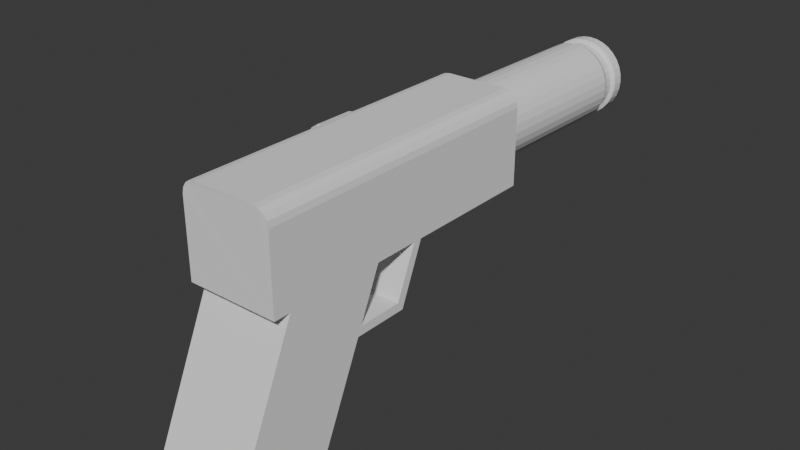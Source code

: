 # Source: Pistol.blend  (saved by Blender 4.0.36; exported with 4.5.12 LTS)
import bpy
from mathutils import Matrix  # noqa: F401  (used for matrix-valued properties, if any)

bpy.ops.wm.read_factory_settings(use_empty=True)
scene = bpy.context.scene
scene.name = 'Scene'

# ---- collections
col_collection = bpy.data.collections.new('Collection'); scene.collection.children.link(col_collection)

# ---- world
world_world = bpy.data.worlds.new('World'); scene.world = world_world
world_world.use_nodes = True; world_world.node_tree.nodes.clear()
_N = world_world.node_tree.nodes; _L = world_world.node_tree.links
n0 = _N.new('ShaderNodeOutputWorld'); n0.name = 'World Output'; n0.location = (300, 300)
n1 = _N.new('ShaderNodeBackground'); n1.name = 'Background'; n1.location = (10, 300)
n1.inputs[0].default_value = (0.05088, 0.05088, 0.05088, 1.0)
_L.new(n1.outputs[0], n0.inputs[0])
n0.is_active_output = True
world_world.color = (0.05088, 0.05088, 0.05088)
world_world.use_sun_shadow = False
world_world.sun_shadow_jitter_overblur = 0.0

# ---- meshes
me_cylinder = bpy.data.meshes.new('Cylinder')
me_cylinder.from_pydata([(0.0, 0.09701, -0.331), (-5.414e-10, 0.08881, 0.3754), (0.01865, 0.09518, -0.331), (0.01775, 0.08706, 0.3754), (0.03658, 0.08974, -0.331), (0.03482, 0.08188, 0.3754), (0.05311, 0.0809, -0.331), (0.05055, 0.07347, 0.3754), (0.0676, 0.06901, -0.331), (0.06434, 0.06215, 0.3754), (0.07949, 0.05453, -0.331), (0.07566, 0.04837, 0.3754), (0.08832, 0.038, -0.331), (0.08407, 0.03263, 0.3754), (0.09376, 0.02006, -0.331), (0.08925, 0.01556, 0.3754), (0.0956, 0.001414, -0.331), (0.09099, -0.002189, 0.3754), (0.09376, -0.01724, -0.331), (0.08925, -0.01994, 0.3754), (0.08832, -0.03517, -0.331), (0.08407, -0.03701, 0.3754), (0.07949, -0.0517, -0.331), (0.07566, -0.05274, 0.3754), (0.0676, -0.06619, -0.331), (0.06434, -0.06653, 0.3754), (0.05311, -0.07807, -0.331), (0.05055, -0.07785, 0.3754), (0.03658, -0.08691, -0.331), (0.03482, -0.08626, 0.3754), (0.01865, -0.09235, -0.331), (0.01775, -0.09144, 0.3754), (0.0, -0.09419, -0.331), (-5.414e-10, -0.09318, 0.3754), (-0.01865, -0.09235, -0.331), (-0.01775, -0.09144, 0.3754), (-0.03658, -0.08691, -0.331), (-0.03482, -0.08626, 0.3754), (-0.05311, -0.07807, -0.331), (-0.05055, -0.07785, 0.3754), (-0.0676, -0.06619, -0.331), (-0.06434, -0.06653, 0.3754), (-0.07949, -0.0517, -0.331), (-0.07566, -0.05274, 0.3754), (-0.08832, -0.03517, -0.331), (-0.08407, -0.03701, 0.3754), (-0.09376, -0.01724, -0.331), (-0.08925, -0.01994, 0.3754), (-0.0956, 0.001414, -0.331), (-0.09099, -0.002189, 0.3754), (-0.09376, 0.02006, -0.331), (-0.08925, 0.01556, 0.3754), (-0.08832, 0.038, -0.331), (-0.08407, 0.03263, 0.3754), (-0.07949, 0.05453, -0.331), (-0.07566, 0.04837, 0.3754), (-0.0676, 0.06901, -0.331), (-0.06434, 0.06215, 0.3754), (-0.05311, 0.0809, -0.331), (-0.05055, 0.07347, 0.3754), (-0.03658, 0.08974, -0.331), (-0.03482, 0.08188, 0.3754), (-0.01865, 0.09518, -0.331), (-0.01775, 0.08706, 0.3754), (0.0, 0.1282, 0.2995), (0.02536, 0.1257, 0.2995), (0.04975, 0.1183, 0.2995), (0.07222, 0.1063, 0.2995), (0.09192, 0.09012, 0.2995), (0.1081, 0.07042, 0.2995), (0.1201, 0.04795, 0.2995), (0.1275, 0.02356, 0.2995), (0.13, -0.001802, 0.2995), (0.1275, -0.02716, 0.2995), (0.1201, -0.05155, 0.2995), (0.1081, -0.07403, 0.2995), (0.09192, -0.09373, 0.2995), (0.07222, -0.1099, 0.2995), (0.04975, -0.1219, 0.2995), (0.02536, -0.1293, 0.2995), (0.0, -0.1318, 0.2995), (-0.02536, -0.1293, 0.2995), (-0.04975, -0.1219, 0.2995), (-0.07222, -0.1099, 0.2995), (-0.09192, -0.09373, 0.2995), (-0.1081, -0.07403, 0.2995), (-0.1201, -0.05155, 0.2995), (-0.1275, -0.02716, 0.2995), (-0.13, -0.001802, 0.2995), (-0.1275, 0.02356, 0.2995), (-0.1201, 0.04795, 0.2995), (-0.1081, 0.07042, 0.2995), (-0.09192, 0.09012, 0.2995), (-0.07222, 0.1063, 0.2995), (-0.04975, 0.1183, 0.2995), (-0.02536, 0.1257, 0.2995), (0.02283, 0.1158, -0.261), (0.02283, 0.116, -0.2882), (0.04477, 0.1091, -0.261), (0.04477, 0.1093, -0.2882), (0.065, 0.09832, -0.2609), (0.065, 0.0985, -0.2882), (0.08273, 0.08377, -0.2609), (0.08273, 0.08395, -0.2882), (0.09728, 0.06604, -0.2609), (0.09728, 0.06622, -0.2881), (0.1081, 0.04581, -0.2608), (0.1081, 0.04599, -0.2881), (0.1148, 0.02387, -0.2608), (0.1148, 0.02404, -0.2881), (0.117, 0.001039, -0.2608), (0.117, 0.001212, -0.288), (0.1148, -0.02179, -0.2607), (0.1148, -0.02161, -0.288), (0.1081, -0.04374, -0.2607), (0.1081, -0.04356, -0.2879), (0.09728, -0.06397, -0.2606), (0.09728, -0.06379, -0.2879), (0.08273, -0.0817, -0.2606), (0.08273, -0.08152, -0.2878), (0.065, -0.09625, -0.2606), (0.065, -0.09607, -0.2878), (0.04477, -0.1071, -0.2606), (0.04477, -0.1069, -0.2878), (0.02283, -0.1137, -0.2605), (0.02283, -0.1135, -0.2878), (6.985e-11, -0.116, -0.2605), (6.985e-11, -0.1158, -0.2878), (-0.02283, -0.1137, -0.2605), (-0.02283, -0.1135, -0.2878), (-0.04477, -0.1071, -0.2606), (-0.04477, -0.1069, -0.2878), (-0.065, -0.09625, -0.2606), (-0.065, -0.09607, -0.2878), (-0.08273, -0.0817, -0.2606), (-0.08273, -0.08152, -0.2878), (-0.09728, -0.06397, -0.2606), (-0.09728, -0.06379, -0.2879), (-0.1081, -0.04374, -0.2607), (-0.1081, -0.04356, -0.2879), (-0.1148, -0.02179, -0.2607), (-0.1148, -0.02161, -0.288), (-0.117, 0.001039, -0.2608), (-0.117, 0.001212, -0.288), (-0.1148, 0.02387, -0.2608), (-0.1148, 0.02404, -0.2881), (-0.1081, 0.04581, -0.2608), (-0.1081, 0.04599, -0.2881), (-0.09728, 0.06604, -0.2609), (-0.09728, 0.06622, -0.2881), (-0.08273, 0.08377, -0.2609), (-0.08273, 0.08395, -0.2882), (-0.065, 0.09832, -0.2609), (-0.065, 0.0985, -0.2882), (-0.04477, 0.1091, -0.261), (-0.04477, 0.1093, -0.2882), (-0.02283, 0.1158, -0.261), (-0.02283, 0.116, -0.2882), (6.985e-11, 0.1182, -0.2882), (6.985e-11, 0.118, -0.261), (0.0, 0.1306, -0.2317), (0.02536, 0.1281, -0.2317), (0.04975, 0.1207, -0.2317), (0.07222, 0.1087, -0.2317), (0.09192, 0.09256, -0.2317), (0.1081, 0.07286, -0.2317), (0.1201, 0.05038, -0.2317), (0.1275, 0.02599, -0.2317), (0.13, 0.000633, -0.2317), (0.1275, -0.02473, -0.2317), (0.1201, -0.04912, -0.2317), (0.1081, -0.07159, -0.2317), (0.09192, -0.09129, -0.2317), (0.07222, -0.1075, -0.2317), (0.04975, -0.1195, -0.2317), (0.02536, -0.1269, -0.2317), (0.0, -0.1294, -0.2317), (-0.02536, -0.1269, -0.2317), (-0.04975, -0.1195, -0.2317), (-0.07222, -0.1075, -0.2317), (-0.09192, -0.09129, -0.2317), (-0.1081, -0.07159, -0.2317), (-0.1201, -0.04912, -0.2317), (-0.1275, -0.02473, -0.2317), (-0.13, 0.000633, -0.2317), (-0.1275, 0.02599, -0.2317), (-0.1201, 0.05038, -0.2317), (-0.1081, 0.07286, -0.2317), (-0.09192, 0.09256, -0.2317), (-0.07222, 0.1087, -0.2317), (-0.04975, 0.1207, -0.2317), (-0.02536, 0.1281, -0.2317), (0.02536, 0.1287, -0.2939), (0.04975, 0.1213, -0.2939), (0.07222, 0.1093, -0.2939), (0.09192, 0.09315, -0.2939), (0.1081, 0.07345, -0.2939), (0.1201, 0.05097, -0.2939), (0.1275, 0.02659, -0.2939), (0.13, 0.001225, -0.2939), (0.1275, -0.02414, -0.2939), (0.1201, -0.04852, -0.2939), (0.1081, -0.071, -0.2939), (0.09192, -0.0907, -0.2939), (0.07222, -0.1069, -0.2939), (0.04975, -0.1189, -0.2939), (0.02536, -0.1263, -0.2939), (0.0, -0.1288, -0.2939), (-0.02536, -0.1263, -0.2939), (-0.04975, -0.1189, -0.2939), (-0.07222, -0.1069, -0.2939), (-0.09192, -0.0907, -0.2939), (-0.1081, -0.071, -0.2939), (-0.1201, -0.04852, -0.2939), (-0.1275, -0.02414, -0.2939), (-0.13, 0.001225, -0.2939), (-0.1275, 0.02659, -0.2939), (-0.1201, 0.05097, -0.2939), (-0.1081, 0.07345, -0.2939), (-0.09192, 0.09315, -0.2939), (-0.07222, 0.1093, -0.2939), (-0.04975, 0.1213, -0.2939), (-0.02536, 0.1287, -0.2939), (0.0, 0.1312, -0.2939), (0.0, 0.1314, -0.331), (0.02536, 0.1289, -0.331), (0.04975, 0.1215, -0.331), (0.07222, 0.1095, -0.331), (0.09192, 0.09334, -0.331), (0.1081, 0.07364, -0.331), (0.1201, 0.05116, -0.331), (0.1275, 0.02678, -0.331), (0.13, 0.001414, -0.331), (0.1275, -0.02395, -0.331), (0.1201, -0.04833, -0.331), (0.1081, -0.07081, -0.331), (0.09192, -0.09051, -0.331), (0.07222, -0.1067, -0.331), (0.04975, -0.1187, -0.331), (0.02536, -0.1261, -0.331), (0.0, -0.1286, -0.331), (-0.02536, -0.1261, -0.331), (-0.04975, -0.1187, -0.331), (-0.07222, -0.1067, -0.331), (-0.09192, -0.09051, -0.331), (-0.1081, -0.07081, -0.331), (-0.1201, -0.04833, -0.331), (-0.1275, -0.02395, -0.331), (-0.13, 0.001414, -0.331), (-0.1275, 0.02678, -0.331), (-0.1201, 0.05116, -0.331), (-0.1081, 0.07364, -0.331), (-0.09192, 0.09334, -0.331), (-0.07222, 0.1095, -0.331), (-0.04975, 0.1215, -0.331), (-0.02536, 0.1289, -0.331), (6.404e-08, 0.09701, -0.01715), (0.01865, 0.09518, -0.01715), (0.03658, 0.08974, -0.01715), (0.05311, 0.0809, -0.01715), (0.0676, 0.06901, -0.01715), (0.07949, 0.05453, -0.01715), (0.08832, 0.038, -0.01715), (0.09376, 0.02006, -0.01715), (0.0956, 0.001414, -0.01715), (0.09376, -0.01724, -0.01715), (0.08832, -0.03517, -0.01715), (0.07949, -0.0517, -0.01715), (0.0676, -0.06619, -0.01715), (0.05311, -0.07807, -0.01715), (0.03658, -0.08691, -0.01715), (0.01865, -0.09235, -0.01715), (6.404e-08, -0.09419, -0.01715), (-0.01865, -0.09235, -0.01715), (-0.03658, -0.08691, -0.01715), (-0.05311, -0.07807, -0.01715), (-0.0676, -0.06619, -0.01715), (-0.07949, -0.0517, -0.01715), (-0.08832, -0.03517, -0.01715), (-0.09376, -0.01724, -0.01715), (-0.0956, 0.001414, -0.01715), (-0.09376, 0.02006, -0.01715), (-0.08832, 0.038, -0.01715), (-0.07949, 0.05453, -0.01715), (-0.0676, 0.06901, -0.01715), (-0.05311, 0.0809, -0.01715), (-0.03658, 0.08974, -0.01715), (-0.01865, 0.09518, -0.01715), (-0.15, -0.1731, 1.322), (-0.15, -0.1555, 0.3156), (0.15, -0.1731, 1.322), (0.15, -0.1555, 0.3156), (-0.15, -0.1664, 0.9397), (0.15, -0.1664, 0.9397), (-0.15, -0.3584, 1.021), (-0.15, -0.1721, 1.267), (0.15, -0.3584, 1.021), (0.15, -0.1721, 1.267), (0.15, -0.6763, 1.481), (0.15, -0.6706, 1.154), (-0.15, -0.6706, 1.154), (-0.15, -0.6763, 1.481), (0.15, -0.3301, 1.009), (-0.15, -0.3301, 1.009), (0.15, -0.3552, 0.8365), (-0.15, -0.3552, 0.8365), (-0.15, -0.3274, 0.8561), (0.15, -0.3274, 0.8561), (0.15, -0.1638, 0.7895), (-0.15, -0.1638, 0.7895), (0.15, -0.1633, 0.7607), (-0.15, -0.1633, 0.7607), (-0.1005, 0.1268, 1.328), (-0.15, 0.07736, 1.327), (-0.1194, 0.1231, 1.328), (-0.1355, 0.1124, 1.327), (-0.1462, 0.0963, 1.327), (-0.15, 0.09493, 0.32), (-0.1005, 0.1444, 0.3209), (-0.1462, 0.1139, 0.3203), (-0.1355, 0.1299, 0.3206), (-0.1194, 0.1407, 0.3208), (0.15, 0.07736, 1.327), (0.1005, 0.1268, 1.328), (0.1462, 0.0963, 1.327), (0.1355, 0.1124, 1.327), (0.1194, 0.1231, 1.328), (0.1005, 0.1444, 0.3209), (0.15, 0.09493, 0.32), (0.1194, 0.1407, 0.3208), (0.1355, 0.1299, 0.3206), (0.1462, 0.1139, 0.3203), (-0.15, -0.1555, 0.3156), (0.15, -0.1555, 0.3156), (0.15, -0.1633, 0.7607), (-0.15, -0.1633, 0.7607), (-0.2316, -0.07743, 0.7117), (-0.2316, -0.07145, 0.3691), (-0.2189, -0.07618, 0.7118), (-0.2189, -0.0702, 0.3691), (-0.2067, -0.07249, 0.7118), (-0.2067, -0.06651, 0.3692), (-0.1954, -0.06648, 0.7119), (-0.1954, -0.0605, 0.3693), (-0.1856, -0.0584, 0.7121), (-0.1856, -0.05242, 0.3694), (-0.1775, -0.04855, 0.7122), (-0.1775, -0.04257, 0.3696), (-0.1715, -0.03731, 0.7124), (-0.1715, -0.03133, 0.3698), (-0.1678, -0.02512, 0.7127), (-0.1678, -0.01914, 0.37), (-0.1666, -0.01244, 0.7129), (-0.1666, -0.006463, 0.3702), (-0.1678, 0.0002357, 0.7131), (-0.1678, 0.006216, 0.3705), (-0.1715, 0.01243, 0.7133), (-0.1715, 0.01841, 0.3707), (-0.1775, 0.02366, 0.7135), (-0.1775, 0.02964, 0.3709), (-0.1856, 0.03351, 0.7137), (-0.1856, 0.03949, 0.371), (-0.1954, 0.04159, 0.7138), (-0.1954, 0.04757, 0.3712), (-0.2067, 0.0476, 0.7139), (-0.2067, 0.05358, 0.3713), (-0.2189, 0.0513, 0.714), (-0.2189, 0.05728, 0.3714), (-0.2316, 0.05255, 0.714), (-0.2316, 0.05853, 0.3714), (-0.2442, 0.0513, 0.714), (-0.2442, 0.05728, 0.3714), (-0.2564, 0.0476, 0.7139), (-0.2564, 0.05358, 0.3713), (-0.2677, 0.04159, 0.7138), (-0.2677, 0.04757, 0.3712), (-0.2775, 0.03351, 0.7137), (-0.2775, 0.03949, 0.371), (-0.2856, 0.02366, 0.7135), (-0.2856, 0.02964, 0.3709), (-0.2916, 0.01243, 0.7133), (-0.2916, 0.01841, 0.3707), (-0.2953, 0.0002357, 0.7131), (-0.2953, 0.006216, 0.3705), (-0.2966, -0.01244, 0.7129), (-0.2966, -0.006463, 0.3702), (-0.2953, -0.02512, 0.7127), (-0.2953, -0.01914, 0.37), (-0.2916, -0.03731, 0.7124), (-0.2916, -0.03133, 0.3698), (-0.2856, -0.04855, 0.7122), (-0.2856, -0.04257, 0.3696), (-0.2775, -0.0584, 0.7121), (-0.2775, -0.05242, 0.3694), (-0.2677, -0.06648, 0.7119), (-0.2677, -0.0605, 0.3693), (-0.2564, -0.07249, 0.7118), (-0.2564, -0.06651, 0.3692), (-0.2442, -0.07618, 0.7118), (-0.2442, -0.0702, 0.3691), (-0.3064, -0.01049, 0.6011), (-0.3016, -0.01294, 0.7415), (-0.09485, -0.08642, 0.7403), (-0.09485, 0.06054, 0.7428), (-0.09014, -0.08868, 0.5998), (-0.09014, 0.06769, 0.6025), (-0.2285, -0.08642, 0.7403), (-0.2961, -0.04147, 0.741), (-0.2803, -0.06504, 0.7406), (-0.2568, -0.0808, 0.7404), (-0.2285, 0.06054, 0.7428), (-0.2568, 0.05491, 0.7427), (-0.2803, 0.03916, 0.7424), (-0.2961, 0.01558, 0.742), (-0.2289, -0.08868, 0.5998), (-0.2586, -0.08278, 0.5999), (-0.2837, -0.06598, 0.6002), (-0.3005, -0.04085, 0.6006), (-0.2289, 0.06769, 0.6025), (-0.3005, 0.01986, 0.6017), (-0.2837, 0.045, 0.6021), (-0.2586, 0.06179, 0.6024), (-0.3005, -0.04316, 0.7333), (-0.3064, -0.01281, 0.7338), (-0.09014, 0.06538, 0.7352), (-0.09014, -0.09099, 0.7325), (-0.2289, -0.09099, 0.7325), (-0.2586, -0.0851, 0.7326), (-0.2837, -0.0683, 0.7329), (-0.2586, 0.05948, 0.7351), (-0.2289, 0.06538, 0.7352), (-0.2837, 0.04268, 0.7348), (-0.3005, 0.01755, 0.7343), (-0.09, -0.2954, 1.087), (-0.09, -0.1154, 1.09), (-0.09, -0.1127, 0.9363), (0.09, -0.2954, 1.087), (0.09, -0.1154, 1.09), (0.09, -0.1127, 0.9363), (-0.09, -0.2054, 1.089), (0.09, -0.2054, 1.089), (-0.09, -0.2807, 0.9113), (-0.09, -0.2924, 0.9195), (-0.09, -0.2889, 0.912), (0.09, -0.2924, 0.9195), (0.09, -0.2807, 0.9113), (0.09, -0.2889, 0.912), (-0.09, -0.2074, 0.9282), (-0.09, -0.2738, 0.9138), (-0.09, -0.2341, 0.9587), (-0.09, -0.241, 0.9228), (0.09, -0.2738, 0.9138), (0.09, -0.2074, 0.9282), (0.09, -0.2341, 0.9587), (0.09, -0.241, 0.9228)], [], [(64, 1, 3, 65), (65, 3, 5, 66), (66, 5, 7, 67), (67, 7, 9, 68), (68, 9, 11, 69), (69, 11, 13, 70), (70, 13, 15, 71), (71, 15, 17, 72), (72, 17, 19, 73), (73, 19, 21, 74), (74, 21, 23, 75), (75, 23, 25, 76), (76, 25, 27, 77), (77, 27, 29, 78), (78, 29, 31, 79), (79, 31, 33, 80), (80, 33, 35, 81), (81, 35, 37, 82), (82, 37, 39, 83), (83, 39, 41, 84), (84, 41, 43, 85), (85, 43, 45, 86), (86, 45, 47, 87), (87, 47, 49, 88), (88, 49, 51, 89), (89, 51, 53, 90), (90, 53, 55, 91), (91, 55, 57, 92), (92, 57, 59, 93), (93, 59, 61, 94), (3, 1, 63, 61, 59, 57, 55, 53, 51, 49, 47, 45, 43, 41, 39, 37, 35, 33, 31, 29, 27, 25, 23, 21, 19, 17, 15, 13, 11, 9, 7, 5), (94, 61, 63, 95), (95, 63, 1, 64), (0, 2, 257, 256), (191, 95, 64, 160), (190, 94, 95, 191), (189, 93, 94, 190), (188, 92, 93, 189), (187, 91, 92, 188), (186, 90, 91, 187), (185, 89, 90, 186), (184, 88, 89, 185), (183, 87, 88, 184), (182, 86, 87, 183), (181, 85, 86, 182), (180, 84, 85, 181), (179, 83, 84, 180), (178, 82, 83, 179), (177, 81, 82, 178), (176, 80, 81, 177), (175, 79, 80, 176), (174, 78, 79, 175), (173, 77, 78, 174), (172, 76, 77, 173), (171, 75, 76, 172), (170, 74, 75, 171), (169, 73, 74, 170), (168, 72, 73, 169), (167, 71, 72, 168), (166, 70, 71, 167), (165, 69, 70, 166), (164, 68, 69, 165), (163, 67, 68, 164), (162, 66, 67, 163), (161, 65, 66, 162), (160, 64, 65, 161), (97, 99, 193, 192), (99, 101, 194, 193), (101, 103, 195, 194), (103, 105, 196, 195), (105, 107, 197, 196), (107, 109, 198, 197), (109, 111, 199, 198), (111, 113, 200, 199), (113, 115, 201, 200), (115, 117, 202, 201), (117, 119, 203, 202), (119, 121, 204, 203), (121, 123, 205, 204), (123, 125, 206, 205), (125, 127, 207, 206), (127, 129, 208, 207), (129, 131, 209, 208), (131, 133, 210, 209), (133, 135, 211, 210), (135, 137, 212, 211), (137, 139, 213, 212), (139, 141, 214, 213), (141, 143, 215, 214), (143, 145, 216, 215), (145, 147, 217, 216), (147, 149, 218, 217), (149, 151, 219, 218), (151, 153, 220, 219), (153, 155, 221, 220), (155, 157, 222, 221), (157, 158, 223, 222), (159, 160, 161, 96), (179, 180, 134, 132), (130, 178, 179, 132), (128, 177, 178, 130), (126, 176, 177, 128), (124, 175, 176, 126), (122, 174, 175, 124), (120, 173, 174, 122), (118, 172, 173, 120), (116, 171, 172, 118), (114, 170, 171, 116), (112, 169, 170, 114), (110, 168, 169, 112), (108, 167, 168, 110), (158, 159, 96, 97), (97, 96, 98, 99), (99, 98, 100, 101), (101, 100, 102, 103), (103, 102, 104, 105), (105, 104, 106, 107), (107, 106, 108, 109), (109, 108, 110, 111), (111, 110, 112, 113), (113, 112, 114, 115), (115, 114, 116, 117), (117, 116, 118, 119), (119, 118, 120, 121), (121, 120, 122, 123), (123, 122, 124, 125), (125, 124, 126, 127), (127, 126, 128, 129), (129, 128, 130, 131), (131, 130, 132, 133), (133, 132, 134, 135), (135, 134, 136, 137), (137, 136, 138, 139), (139, 138, 140, 141), (141, 140, 142, 143), (143, 142, 144, 145), (145, 144, 146, 147), (147, 146, 148, 149), (149, 148, 150, 151), (151, 150, 152, 153), (153, 152, 154, 155), (155, 154, 156, 157), (157, 156, 159, 158), (180, 181, 136, 134), (181, 182, 138, 136), (182, 183, 140, 138), (183, 184, 142, 140), (184, 185, 144, 142), (185, 186, 146, 144), (186, 187, 148, 146), (187, 188, 150, 148), (161, 162, 98, 96), (188, 189, 152, 150), (162, 163, 100, 98), (189, 190, 154, 152), (163, 164, 102, 100), (190, 191, 156, 154), (164, 165, 104, 102), (191, 160, 159, 156), (165, 166, 106, 104), (106, 166, 167, 108), (255, 222, 223, 224), (254, 221, 222, 255), (253, 220, 221, 254), (252, 219, 220, 253), (251, 218, 219, 252), (250, 217, 218, 251), (249, 216, 217, 250), (248, 215, 216, 249), (247, 214, 215, 248), (246, 213, 214, 247), (245, 212, 213, 246), (244, 211, 212, 245), (243, 210, 211, 244), (242, 209, 210, 243), (241, 208, 209, 242), (240, 207, 208, 241), (239, 206, 207, 240), (238, 205, 206, 239), (237, 204, 205, 238), (236, 203, 204, 237), (235, 202, 203, 236), (234, 201, 202, 235), (233, 200, 201, 234), (232, 199, 200, 233), (231, 198, 199, 232), (230, 197, 198, 231), (229, 196, 197, 230), (228, 195, 196, 229), (227, 194, 195, 228), (226, 193, 194, 227), (225, 192, 193, 226), (224, 223, 192, 225), (158, 97, 192, 223), (2, 0, 224, 225), (4, 2, 225, 226), (6, 4, 226, 227), (8, 6, 227, 228), (10, 8, 228, 229), (12, 10, 229, 230), (14, 12, 230, 231), (16, 14, 231, 232), (18, 16, 232, 233), (20, 18, 233, 234), (22, 20, 234, 235), (24, 22, 235, 236), (26, 24, 236, 237), (28, 26, 237, 238), (30, 28, 238, 239), (32, 30, 239, 240), (34, 32, 240, 241), (36, 34, 241, 242), (38, 36, 242, 243), (40, 38, 243, 244), (42, 40, 244, 245), (44, 42, 245, 246), (46, 44, 246, 247), (48, 46, 247, 248), (50, 48, 248, 249), (52, 50, 249, 250), (54, 52, 250, 251), (56, 54, 251, 252), (58, 56, 252, 253), (60, 58, 253, 254), (62, 60, 254, 255), (0, 62, 255, 224), (256, 257, 258, 259, 260, 261, 262, 263, 264, 265, 266, 267, 268, 269, 270, 271, 272, 273, 274, 275, 276, 277, 278, 279, 280, 281, 282, 283, 284, 285, 286, 287), (54, 56, 284, 283), (28, 30, 271, 270), (2, 4, 258, 257), (56, 58, 285, 284), (30, 32, 272, 271), (4, 6, 259, 258), (58, 60, 286, 285), (32, 34, 273, 272), (6, 8, 260, 259), (60, 62, 287, 286), (34, 36, 274, 273), (8, 10, 261, 260), (62, 0, 256, 287), (36, 38, 275, 274), (10, 12, 262, 261), (38, 40, 276, 275), (12, 14, 263, 262), (40, 42, 277, 276), (14, 16, 264, 263), (42, 44, 278, 277), (16, 18, 265, 264), (44, 46, 279, 278), (18, 20, 266, 265), (46, 48, 280, 279), (20, 22, 267, 266), (48, 50, 281, 280), (22, 24, 268, 267), (50, 52, 282, 281), (24, 26, 269, 268), (52, 54, 283, 282), (26, 28, 270, 269), (312, 323, 327, 318), (294, 300, 301, 295, 292, 303), (298, 299, 296, 302, 293, 297), (296, 294, 305, 304), (301, 298, 297, 295), (300, 299, 298, 301), (294, 296, 299, 300), (292, 293, 302, 303), (308, 293, 292, 309), (289, 317, 319, 320, 321, 318, 327, 329, 330, 331, 328, 291), (295, 297, 290, 288), (317, 289, 311, 309, 292, 295, 288, 313), (310, 304, 305, 311), (303, 302, 307, 306), (289, 291, 310, 311), (306, 307, 308, 309), (296, 304, 307, 302), (310, 308, 307, 304), (305, 306, 309, 311), (303, 306, 305, 294), (328, 322, 290, 297, 293, 308, 310, 291), (327, 323, 326, 329), (329, 326, 325, 330), (330, 325, 324, 331), (331, 324, 322, 328), (312, 318, 321, 314), (314, 321, 320, 315), (315, 320, 319, 316), (316, 319, 317, 313), (322, 324, 325, 326, 323, 312, 314, 315, 316, 313, 288, 290), (289, 311, 335, 332), (291, 310, 334, 333), (336, 337, 339, 338), (338, 339, 341, 340), (340, 341, 343, 342), (342, 343, 345, 344), (344, 345, 347, 346), (346, 347, 349, 348), (348, 349, 351, 350), (350, 351, 353, 352), (352, 353, 355, 354), (354, 355, 357, 356), (356, 357, 359, 358), (358, 359, 361, 360), (360, 361, 363, 362), (362, 363, 365, 364), (364, 365, 367, 366), (366, 367, 369, 368), (368, 369, 371, 370), (370, 371, 373, 372), (372, 373, 375, 374), (374, 375, 377, 376), (376, 377, 379, 378), (378, 379, 381, 380), (380, 381, 383, 382), (382, 383, 385, 384), (384, 385, 387, 386), (386, 387, 389, 388), (388, 389, 391, 390), (390, 391, 393, 392), (392, 393, 395, 394), (394, 395, 397, 396), (339, 337, 399, 397, 395, 393, 391, 389, 387, 385, 383, 381, 379, 377, 375, 373, 371, 369, 367, 365, 363, 361, 359, 357, 355, 353, 351, 349, 347, 345, 343, 341), (396, 397, 399, 398), (398, 399, 337, 336), (336, 338, 340, 342, 344, 346, 348, 350, 352, 354, 356, 358, 360, 362, 364, 366, 368, 370, 372, 374, 376, 378, 380, 382, 384, 386, 388, 390, 392, 394, 396, 398), (402, 403, 410, 411, 412, 413, 401, 407, 408, 409, 406), (404, 405, 424, 425), (405, 418, 430, 424), (414, 415, 416, 417, 400, 419, 420, 421, 418, 405, 404), (414, 426, 427, 415), (415, 427, 428, 416), (416, 428, 422, 417), (430, 418, 421, 429), (429, 421, 420, 431), (431, 420, 419, 432), (422, 423, 400, 417), (414, 404, 425, 426), (423, 432, 419, 400), (407, 401, 423, 422), (403, 402, 425, 424), (406, 409, 427, 426), (409, 408, 428, 427), (408, 407, 422, 428), (411, 410, 430, 429), (412, 411, 429, 431), (413, 412, 431, 432), (402, 406, 426, 425), (401, 413, 432, 423), (410, 403, 424, 430), (433, 439, 449, 448, 441, 443, 442), (441, 448, 451, 445), (444, 446, 445, 451, 453, 440, 436), (440, 437, 434, 439), (438, 435, 434, 437), (436, 440, 439, 433), (442, 444, 436, 433), (439, 434, 435, 447, 449), (444, 442, 443, 446), (446, 443, 441, 445), (453, 452, 438, 437, 440), (447, 450, 449), (450, 448, 449), (451, 454, 453), (454, 452, 453), (447, 452, 454, 450), (450, 454, 451, 448), (447, 435, 438, 452)])
_uv = me_cylinder.uv_layers.new(name='UVMap')
_uv.uv.foreach_set('vector', [1.0, 0.9462, 1.0, 1.0, 0.9688, 1.0, 0.9688, 0.9462, 0.9688, 0.9462, 0.9688, 1.0, 0.9375, 1.0, 0.9375, 0.9462, 0.9375, 0.9462, 0.9375, 1.0, 0.9062, 1.0, 0.9063, 0.9462, 0.9063, 0.9462, 0.9062, 1.0, 0.875, 1.0, 0.875, 0.9462, 0.875, 0.9462, 0.875, 1.0, 0.8438, 1.0, 0.8438, 0.9462, 0.8438, 0.9462, 0.8438, 1.0, 0.8125, 1.0, 0.8125, 0.9462, 0.8125, 0.9462, 0.8125, 1.0, 0.7812, 1.0, 0.7812, 0.9462, 0.7812, 0.9462, 0.7812, 1.0, 0.75, 1.0, 0.75, 0.9462, 0.75, 0.9462, 0.75, 1.0, 0.7188, 1.0, 0.7188, 0.9462, 0.7188, 0.9462, 0.7188, 1.0, 0.6875, 1.0, 0.6875, 0.9462, 0.6875, 0.9462, 0.6875, 1.0, 0.6562, 1.0, 0.6562, 0.9462, 0.6562, 0.9462, 0.6562, 1.0, 0.625, 1.0, 0.625, 0.9462, 0.625, 0.9462, 0.625, 1.0, 0.5938, 1.0, 0.5938, 0.9462, 0.5938, 0.9462, 0.5938, 1.0, 0.5625, 1.0, 0.5625, 0.9462, 0.5625, 0.9462, 0.5625, 1.0, 0.5312, 1.0, 0.5312, 0.9462, 0.5312, 0.9462, 0.5312, 1.0, 0.5, 1.0, 0.5, 0.9462, 0.5, 0.9462, 0.5, 1.0, 0.4688, 1.0, 0.4688, 0.9462, 0.4688, 0.9462, 0.4688, 1.0, 0.4375, 1.0, 0.4375, 0.9462, 0.4375, 0.9462, 0.4375, 1.0, 0.4062, 1.0, 0.4062, 0.9462, 0.4062, 0.9462, 0.4062, 1.0, 0.375, 1.0, 0.375, 0.9462, 0.375, 0.9462, 0.375, 1.0, 0.3438, 1.0, 0.3438, 0.9462, 0.3438, 0.9462, 0.3438, 1.0, 0.3125, 1.0, 0.3125, 0.9462, 0.3125, 0.9462, 0.3125, 1.0, 0.2812, 1.0, 0.2812, 0.9462, 0.2812, 0.9462, 0.2812, 1.0, 0.25, 1.0, 0.25, 0.9462, 0.25, 0.9462, 0.25, 1.0, 0.2188, 1.0, 0.2188, 0.9462, 0.2188, 0.9462, 0.2188, 1.0, 0.1875, 1.0, 0.1875, 0.9462, 0.1875, 0.9462, 0.1875, 1.0, 0.1562, 1.0, 0.1562, 0.9462, 0.1562, 0.9462, 0.1562, 1.0, 0.125, 1.0, 0.125, 0.9462, 0.125, 0.9462, 0.125, 1.0, 0.09375, 1.0, 0.09375, 0.9462, 0.09375, 0.9462, 0.09375, 1.0, 0.0625, 1.0, 0.0625, 0.9462, 0.2968, 0.4854, 0.25, 0.49, 0.2032, 0.4854, 0.1582, 0.4717, 0.1167, 0.4496, 0.08029, 0.4197, 0.05045, 0.3833, 0.02827, 0.3418, 0.01461, 0.2968, 0.01, 0.25, 0.01461, 0.2032, 0.02827, 0.1582, 0.05045, 0.1167, 0.08029, 0.08029, 0.1167, 0.05045, 0.1582, 0.02827, 0.2032, 0.01461, 0.25, 0.01, 0.2968, 0.01461, 0.3418, 0.02827, 0.3833, 0.05045, 0.4197, 0.08029, 0.4496, 0.1167, 0.4717, 0.1582, 0.4854, 0.2032, 0.49, 0.25, 0.4854, 0.2968, 0.4717, 0.3418, 0.4496, 0.3833, 0.4197, 0.4197, 0.3833, 0.4496, 0.3418, 0.4717, 0.0625, 0.9462, 0.0625, 1.0, 0.03125, 1.0, 0.03125, 0.9462, 0.03125, 0.9462, 0.03125, 1.0, 0.0, 1.0, 0.0, 0.9462, 0.75, 0.4265, 0.7844, 0.4231, 0.7844, 0.4231, 0.75, 0.4265, 0.03125, 0.5545, 0.03125, 0.9462, 0.0, 0.9462, 0.0, 0.5545, 0.0625, 0.5545, 0.0625, 0.9462, 0.03125, 0.9462, 0.03125, 0.5545, 0.09375, 0.5545, 0.09375, 0.9462, 0.0625, 0.9462, 0.0625, 0.5545, 0.125, 0.5545, 0.125, 0.9462, 0.09375, 0.9462, 0.09375, 0.5545, 0.1562, 0.5545, 0.1562, 0.9462, 0.125, 0.9462, 0.125, 0.5545, 0.1875, 0.5545, 0.1875, 0.9462, 0.1562, 0.9462, 0.1562, 0.5545, 0.2187, 0.5545, 0.2188, 0.9462, 0.1875, 0.9462, 0.1875, 0.5545, 0.25, 0.5545, 0.25, 0.9462, 0.2188, 0.9462, 0.2187, 0.5545, 0.2813, 0.5545, 0.2812, 0.9462, 0.25, 0.9462, 0.25, 0.5545, 0.3125, 0.5545, 0.3125, 0.9462, 0.2812, 0.9462, 0.2813, 0.5545, 0.3438, 0.5545, 0.3438, 0.9462, 0.3125, 0.9462, 0.3125, 0.5545, 0.375, 0.5545, 0.375, 0.9462, 0.3438, 0.9462, 0.3438, 0.5545, 0.4062, 0.5545, 0.4062, 0.9462, 0.375, 0.9462, 0.375, 0.5545, 0.4375, 0.5545, 0.4375, 0.9462, 0.4062, 0.9462, 0.4062, 0.5545, 0.4688, 0.5545, 0.4688, 0.9462, 0.4375, 0.9462, 0.4375, 0.5545, 0.5, 0.5545, 0.5, 0.9462, 0.4688, 0.9462, 0.4688, 0.5545, 0.5313, 0.5545, 0.5312, 0.9462, 0.5, 0.9462, 0.5, 0.5545, 0.5625, 0.5545, 0.5625, 0.9462, 0.5312, 0.9462, 0.5313, 0.5545, 0.5938, 0.5545, 0.5938, 0.9462, 0.5625, 0.9462, 0.5625, 0.5545, 0.625, 0.5545, 0.625, 0.9462, 0.5938, 0.9462, 0.5938, 0.5545, 0.6562, 0.5545, 0.6562, 0.9462, 0.625, 0.9462, 0.625, 0.5545, 0.6875, 0.5545, 0.6875, 0.9462, 0.6562, 0.9462, 0.6562, 0.5545, 0.7188, 0.5545, 0.7188, 0.9462, 0.6875, 0.9462, 0.6875, 0.5545, 0.75, 0.5545, 0.75, 0.9462, 0.7188, 0.9462, 0.7188, 0.5545, 0.7812, 0.5545, 0.7812, 0.9462, 0.75, 0.9462, 0.75, 0.5545, 0.8125, 0.5545, 0.8125, 0.9462, 0.7812, 0.9462, 0.7812, 0.5545, 0.8438, 0.5545, 0.8438, 0.9462, 0.8125, 0.9462, 0.8125, 0.5545, 0.875, 0.5545, 0.875, 0.9462, 0.8438, 0.9462, 0.8438, 0.5545, 0.9063, 0.5545, 0.9063, 0.9462, 0.875, 0.9462, 0.875, 0.5545, 0.9375, 0.5545, 0.9375, 0.9462, 0.9063, 0.9462, 0.9063, 0.5545, 0.9688, 0.5545, 0.9688, 0.9462, 0.9375, 0.9462, 0.9375, 0.5545, 1.0, 0.5545, 1.0, 0.9462, 0.9688, 0.9462, 0.9688, 0.5545, 0.9688, 0.5304, 0.9375, 0.5304, 0.9375, 0.5263, 0.9688, 0.5263, 0.9375, 0.5304, 0.9063, 0.5304, 0.9063, 0.5263, 0.9375, 0.5263, 0.9063, 0.5304, 0.875, 0.5304, 0.875, 0.5263, 0.9063, 0.5263, 0.875, 0.5304, 0.8438, 0.5304, 0.8438, 0.5263, 0.875, 0.5263, 0.8438, 0.5304, 0.8125, 0.5304, 0.8125, 0.5263, 0.8438, 0.5263, 0.8125, 0.5304, 0.7812, 0.5304, 0.7812, 0.5263, 0.8125, 0.5263, 0.7812, 0.5304, 0.75, 0.5304, 0.75, 0.5263, 0.7812, 0.5263, 0.75, 0.5304, 0.7188, 0.5304, 0.7188, 0.5263, 0.75, 0.5263, 0.7188, 0.5304, 0.6875, 0.5304, 0.6875, 0.5263, 0.7188, 0.5263, 0.6875, 0.5304, 0.6563, 0.5304, 0.6562, 0.5263, 0.6875, 0.5263, 0.6563, 0.5304, 0.625, 0.5304, 0.625, 0.5263, 0.6562, 0.5263, 0.625, 0.5304, 0.5938, 0.5304, 0.5938, 0.5263, 0.625, 0.5263, 0.5938, 0.5304, 0.5625, 0.5304, 0.5625, 0.5263, 0.5938, 0.5263, 0.5625, 0.5304, 0.5312, 0.5304, 0.5312, 0.5263, 0.5625, 0.5263, 0.5312, 0.5304, 0.5, 0.5304, 0.5, 0.5263, 0.5312, 0.5263, 0.5, 0.5304, 0.4688, 0.5304, 0.4688, 0.5263, 0.5, 0.5263, 0.4688, 0.5304, 0.4375, 0.5304, 0.4375, 0.5263, 0.4688, 0.5263, 0.4375, 0.5304, 0.4062, 0.5304, 0.4063, 0.5263, 0.4375, 0.5263, 0.4062, 0.5304, 0.375, 0.5304, 0.375, 0.5263, 0.4063, 0.5263, 0.375, 0.5304, 0.3438, 0.5304, 0.3438, 0.5263, 0.375, 0.5263, 0.3438, 0.5304, 0.3125, 0.5304, 0.3125, 0.5263, 0.3438, 0.5263, 0.3125, 0.5304, 0.2813, 0.5304, 0.2812, 0.5263, 0.3125, 0.5263, 0.2813, 0.5304, 0.25, 0.5304, 0.25, 0.5263, 0.2812, 0.5263, 0.25, 0.5304, 0.2188, 0.5304, 0.2188, 0.5263, 0.25, 0.5263, 0.2188, 0.5304, 0.1875, 0.5304, 0.1875, 0.5263, 0.2188, 0.5263, 0.1875, 0.5304, 0.1562, 0.5304, 0.1562, 0.5263, 0.1875, 0.5263, 0.1562, 0.5304, 0.125, 0.5304, 0.125, 0.5263, 0.1562, 0.5263, 0.125, 0.5304, 0.09375, 0.5304, 0.09375, 0.5263, 0.125, 0.5263, 0.09375, 0.5304, 0.0625, 0.5304, 0.0625, 0.5263, 0.09375, 0.5263, 0.0625, 0.5304, 0.03125, 0.5304, 0.03125, 0.5263, 0.0625, 0.5263, 0.03125, 0.5304, 0.0, 0.5304, 0.0, 0.5263, 0.03125, 0.5263, 1.0, 0.5497, 1.0, 0.5545, 0.9688, 0.5545, 0.9688, 0.5497, 0.4062, 0.5545, 0.375, 0.5545, 0.375, 0.5497, 0.4062, 0.5497, 0.4375, 0.5497, 0.4375, 0.5545, 0.4062, 0.5545, 0.4062, 0.5497, 0.4688, 0.5497, 0.4688, 0.5545, 0.4375, 0.5545, 0.4375, 0.5497, 0.5, 0.5497, 0.5, 0.5545, 0.4688, 0.5545, 0.4688, 0.5497, 0.5313, 0.5497, 0.5313, 0.5545, 0.5, 0.5545, 0.5, 0.5497, 0.5625, 0.5497, 0.5625, 0.5545, 0.5313, 0.5545, 0.5313, 0.5497, 0.5938, 0.5497, 0.5938, 0.5545, 0.5625, 0.5545, 0.5625, 0.5497, 0.625, 0.5497, 0.625, 0.5545, 0.5938, 0.5545, 0.5938, 0.5497, 0.6562, 0.5497, 0.6562, 0.5545, 0.625, 0.5545, 0.625, 0.5497, 0.6875, 0.5497, 0.6875, 0.5545, 0.6562, 0.5545, 0.6562, 0.5497, 0.7188, 0.5497, 0.7188, 0.5545, 0.6875, 0.5545, 0.6875, 0.5497, 0.75, 0.5497, 0.75, 0.5545, 0.7188, 0.5545, 0.7188, 0.5497, 0.7812, 0.5497, 0.7812, 0.5545, 0.75, 0.5545, 0.75, 0.5497, 1.0, 0.5304, 1.0, 0.5497, 0.9688, 0.5497, 0.9688, 0.5304, 0.9688, 0.5304, 0.9688, 0.5497, 0.9375, 0.5497, 0.9375, 0.5304, 0.9375, 0.5304, 0.9375, 0.5497, 0.9063, 0.5497, 0.9063, 0.5304, 0.9063, 0.5304, 0.9063, 0.5497, 0.875, 0.5497, 0.875, 0.5304, 0.875, 0.5304, 0.875, 0.5497, 0.8438, 0.5497, 0.8438, 0.5304, 0.8438, 0.5304, 0.8438, 0.5497, 0.8125, 0.5497, 0.8125, 0.5304, 0.8125, 0.5304, 0.8125, 0.5497, 0.7812, 0.5497, 0.7812, 0.5304, 0.7812, 0.5304, 0.7812, 0.5497, 0.75, 0.5497, 0.75, 0.5304, 0.75, 0.5304, 0.75, 0.5497, 0.7188, 0.5497, 0.7188, 0.5304, 0.7188, 0.5304, 0.7188, 0.5497, 0.6875, 0.5497, 0.6875, 0.5304, 0.6875, 0.5304, 0.6875, 0.5497, 0.6562, 0.5497, 0.6563, 0.5304, 0.6563, 0.5304, 0.6562, 0.5497, 0.625, 0.5497, 0.625, 0.5304, 0.625, 0.5304, 0.625, 0.5497, 0.5938, 0.5497, 0.5938, 0.5304, 0.5938, 0.5304, 0.5938, 0.5497, 0.5625, 0.5497, 0.5625, 0.5304, 0.5625, 0.5304, 0.5625, 0.5497, 0.5313, 0.5497, 0.5312, 0.5304, 0.5312, 0.5304, 0.5313, 0.5497, 0.5, 0.5497, 0.5, 0.5304, 0.5, 0.5304, 0.5, 0.5497, 0.4688, 0.5497, 0.4688, 0.5304, 0.4688, 0.5304, 0.4688, 0.5497, 0.4375, 0.5497, 0.4375, 0.5304, 0.4375, 0.5304, 0.4375, 0.5497, 0.4062, 0.5497, 0.4062, 0.5304, 0.4062, 0.5304, 0.4062, 0.5497, 0.375, 0.5497, 0.375, 0.5304, 0.375, 0.5304, 0.375, 0.5497, 0.3438, 0.5497, 0.3438, 0.5304, 0.3438, 0.5304, 0.3438, 0.5497, 0.3125, 0.5497, 0.3125, 0.5304, 0.3125, 0.5304, 0.3125, 0.5497, 0.2813, 0.5497, 0.2813, 0.5304, 0.2813, 0.5304, 0.2813, 0.5497, 0.25, 0.5497, 0.25, 0.5304, 0.25, 0.5304, 0.25, 0.5497, 0.2187, 0.5497, 0.2188, 0.5304, 0.2188, 0.5304, 0.2187, 0.5497, 0.1875, 0.5497, 0.1875, 0.5304, 0.1875, 0.5304, 0.1875, 0.5497, 0.1562, 0.5497, 0.1562, 0.5304, 0.1562, 0.5304, 0.1562, 0.5497, 0.125, 0.5497, 0.125, 0.5304, 0.125, 0.5304, 0.125, 0.5497, 0.09375, 0.5497, 0.09375, 0.5304, 0.09375, 0.5304, 0.09375, 0.5497, 0.0625, 0.5497, 0.0625, 0.5304, 0.0625, 0.5304, 0.0625, 0.5497, 0.03125, 0.5497, 0.03125, 0.5304, 0.03125, 0.5304, 0.03125, 0.5497, 0.0, 0.5497, 0.0, 0.5304, 0.375, 0.5545, 0.3438, 0.5545, 0.3438, 0.5497, 0.375, 0.5497, 0.3438, 0.5545, 0.3125, 0.5545, 0.3125, 0.5497, 0.3438, 0.5497, 0.3125, 0.5545, 0.2813, 0.5545, 0.2813, 0.5497, 0.3125, 0.5497, 0.2813, 0.5545, 0.25, 0.5545, 0.25, 0.5497, 0.2813, 0.5497, 0.25, 0.5545, 0.2187, 0.5545, 0.2187, 0.5497, 0.25, 0.5497, 0.2187, 0.5545, 0.1875, 0.5545, 0.1875, 0.5497, 0.2187, 0.5497, 0.1875, 0.5545, 0.1562, 0.5545, 0.1562, 0.5497, 0.1875, 0.5497, 0.1562, 0.5545, 0.125, 0.5545, 0.125, 0.5497, 0.1562, 0.5497, 0.9688, 0.5545, 0.9375, 0.5545, 0.9375, 0.5497, 0.9688, 0.5497, 0.125, 0.5545, 0.09375, 0.5545, 0.09375, 0.5497, 0.125, 0.5497, 0.9375, 0.5545, 0.9063, 0.5545, 0.9063, 0.5497, 0.9375, 0.5497, 0.09375, 0.5545, 0.0625, 0.5545, 0.0625, 0.5497, 0.09375, 0.5497, 0.9063, 0.5545, 0.875, 0.5545, 0.875, 0.5497, 0.9063, 0.5497, 0.0625, 0.5545, 0.03125, 0.5545, 0.03125, 0.5497, 0.0625, 0.5497, 0.875, 0.5545, 0.8438, 0.5545, 0.8438, 0.5497, 0.875, 0.5497, 0.03125, 0.5545, 0.0, 0.5545, 0.0, 0.5497, 0.03125, 0.5497, 0.8438, 0.5545, 0.8125, 0.5545, 0.8125, 0.5497, 0.8438, 0.5497, 0.8125, 0.5497, 0.8125, 0.5545, 0.7812, 0.5545, 0.7812, 0.5497, 0.03125, 0.5, 0.03125, 0.5263, 0.0, 0.5263, 0.0, 0.5, 0.0625, 0.5, 0.0625, 0.5263, 0.03125, 0.5263, 0.03125, 0.5, 0.09375, 0.5, 0.09375, 0.5263, 0.0625, 0.5263, 0.0625, 0.5, 0.125, 0.5, 0.125, 0.5263, 0.09375, 0.5263, 0.09375, 0.5, 0.1562, 0.5, 0.1562, 0.5263, 0.125, 0.5263, 0.125, 0.5, 0.1875, 0.5, 0.1875, 0.5263, 0.1562, 0.5263, 0.1562, 0.5, 0.2188, 0.5, 0.2188, 0.5263, 0.1875, 0.5263, 0.1875, 0.5, 0.25, 0.5, 0.25, 0.5263, 0.2188, 0.5263, 0.2188, 0.5, 0.2812, 0.5, 0.2812, 0.5263, 0.25, 0.5263, 0.25, 0.5, 0.3125, 0.5, 0.3125, 0.5263, 0.2812, 0.5263, 0.2812, 0.5, 0.3438, 0.5, 0.3438, 0.5263, 0.3125, 0.5263, 0.3125, 0.5, 0.375, 0.5, 0.375, 0.5263, 0.3438, 0.5263, 0.3438, 0.5, 0.4062, 0.5, 0.4063, 0.5263, 0.375, 0.5263, 0.375, 0.5, 0.4375, 0.5, 0.4375, 0.5263, 0.4063, 0.5263, 0.4062, 0.5, 0.4688, 0.5, 0.4688, 0.5263, 0.4375, 0.5263, 0.4375, 0.5, 0.5, 0.5, 0.5, 0.5263, 0.4688, 0.5263, 0.4688, 0.5, 0.5312, 0.5, 0.5312, 0.5263, 0.5, 0.5263, 0.5, 0.5, 0.5625, 0.5, 0.5625, 0.5263, 0.5312, 0.5263, 0.5312, 0.5, 0.5938, 0.5, 0.5938, 0.5263, 0.5625, 0.5263, 0.5625, 0.5, 0.625, 0.5, 0.625, 0.5263, 0.5938, 0.5263, 0.5938, 0.5, 0.6562, 0.5, 0.6562, 0.5263, 0.625, 0.5263, 0.625, 0.5, 0.6875, 0.5, 0.6875, 0.5263, 0.6562, 0.5263, 0.6562, 0.5, 0.7188, 0.5, 0.7188, 0.5263, 0.6875, 0.5263, 0.6875, 0.5, 0.75, 0.5, 0.75, 0.5263, 0.7188, 0.5263, 0.7188, 0.5, 0.7812, 0.5, 0.7812, 0.5263, 0.75, 0.5263, 0.75, 0.5, 0.8125, 0.5, 0.8125, 0.5263, 0.7812, 0.5263, 0.7812, 0.5, 0.8438, 0.5, 0.8438, 0.5263, 0.8125, 0.5263, 0.8125, 0.5, 0.875, 0.5, 0.875, 0.5263, 0.8438, 0.5263, 0.8438, 0.5, 0.9062, 0.5, 0.9063, 0.5263, 0.875, 0.5263, 0.875, 0.5, 0.9375, 0.5, 0.9375, 0.5263, 0.9063, 0.5263, 0.9062, 0.5, 0.9688, 0.5, 0.9688, 0.5263, 0.9375, 0.5263, 0.9375, 0.5, 1.0, 0.5, 1.0, 0.5263, 0.9688, 0.5263, 0.9688, 0.5, 1.0, 0.5304, 0.9688, 0.5304, 0.9688, 0.5263, 1.0, 0.5263, 0.7844, 0.4231, 0.75, 0.4265, 0.75, 0.49, 0.7968, 0.4854, 0.8175, 0.4131, 0.7844, 0.4231, 0.7968, 0.4854, 0.8418, 0.4717, 0.8481, 0.3967, 0.8175, 0.4131, 0.8418, 0.4717, 0.8833, 0.4496, 0.8748, 0.3748, 0.8481, 0.3967, 0.8833, 0.4496, 0.9197, 0.4197, 0.8967, 0.3481, 0.8748, 0.3748, 0.9197, 0.4197, 0.9496, 0.3833, 0.9131, 0.3175, 0.8967, 0.3481, 0.9496, 0.3833, 0.9717, 0.3418, 0.9231, 0.2844, 0.9131, 0.3175, 0.9717, 0.3418, 0.9854, 0.2968, 0.9265, 0.25, 0.9231, 0.2844, 0.9854, 0.2968, 0.99, 0.25, 0.9231, 0.2156, 0.9265, 0.25, 0.99, 0.25, 0.9854, 0.2032, 0.9131, 0.1825, 0.9231, 0.2156, 0.9854, 0.2032, 0.9717, 0.1582, 0.8967, 0.1519, 0.9131, 0.1825, 0.9717, 0.1582, 0.9496, 0.1167, 0.8748, 0.1252, 0.8967, 0.1519, 0.9496, 0.1167, 0.9197, 0.08029, 0.8481, 0.1033, 0.8748, 0.1252, 0.9197, 0.08029, 0.8833, 0.05045, 0.8175, 0.08694, 0.8481, 0.1033, 0.8833, 0.05045, 0.8418, 0.02827, 0.7844, 0.0769, 0.8175, 0.08694, 0.8418, 0.02827, 0.7968, 0.01461, 0.75, 0.07351, 0.7844, 0.0769, 0.7968, 0.01461, 0.75, 0.01, 0.7156, 0.0769, 0.75, 0.07351, 0.75, 0.01, 0.7032, 0.01461, 0.6825, 0.08694, 0.7156, 0.0769, 0.7032, 0.01461, 0.6582, 0.02827, 0.6519, 0.1033, 0.6825, 0.08694, 0.6582, 0.02827, 0.6167, 0.05045, 0.6252, 0.1252, 0.6519, 0.1033, 0.6167, 0.05045, 0.5803, 0.08029, 0.6033, 0.1519, 0.6252, 0.1252, 0.5803, 0.08029, 0.5504, 0.1167, 0.5869, 0.1825, 0.6033, 0.1519, 0.5504, 0.1167, 0.5283, 0.1582, 0.5769, 0.2156, 0.5869, 0.1825, 0.5283, 0.1582, 0.5146, 0.2032, 0.5735, 0.25, 0.5769, 0.2156, 0.5146, 0.2032, 0.51, 0.25, 0.5769, 0.2844, 0.5735, 0.25, 0.51, 0.25, 0.5146, 0.2968, 0.5869, 0.3175, 0.5769, 0.2844, 0.5146, 0.2968, 0.5283, 0.3418, 0.6033, 0.3481, 0.5869, 0.3175, 0.5283, 0.3418, 0.5504, 0.3833, 0.6252, 0.3748, 0.6033, 0.3481, 0.5504, 0.3833, 0.5803, 0.4197, 0.6519, 0.3967, 0.6252, 0.3748, 0.5803, 0.4197, 0.6167, 0.4496, 0.6825, 0.4131, 0.6519, 0.3967, 0.6167, 0.4496, 0.6582, 0.4717, 0.7156, 0.4231, 0.6825, 0.4131, 0.6582, 0.4717, 0.7032, 0.4854, 0.75, 0.4265, 0.7156, 0.4231, 0.7032, 0.4854, 0.75, 0.49, 0.75, 0.4265, 0.7844, 0.4231, 0.8175, 0.4131, 0.8481, 0.3967, 0.8748, 0.3748, 0.8967, 0.3481, 0.9131, 0.3175, 0.9231, 0.2844, 0.9265, 0.25, 0.9231, 0.2156, 0.9131, 0.1825, 0.8967, 0.1519, 0.8748, 0.1252, 0.8481, 0.1033, 0.8175, 0.08694, 0.7844, 0.0769, 0.75, 0.07351, 0.7156, 0.0769, 0.6825, 0.08694, 0.6519, 0.1033, 0.6252, 0.1252, 0.6033, 0.1519, 0.5869, 0.1825, 0.5769, 0.2156, 0.5735, 0.25, 0.5769, 0.2844, 0.5869, 0.3175, 0.6033, 0.3481, 0.6252, 0.3748, 0.6519, 0.3967, 0.6825, 0.4131, 0.7156, 0.4231, 0.6033, 0.3481, 0.6252, 0.3748, 0.6252, 0.3748, 0.6033, 0.3481, 0.8175, 0.08694, 0.7844, 0.0769, 0.7844, 0.0769, 0.8175, 0.08694, 0.7844, 0.4231, 0.8175, 0.4131, 0.8175, 0.4131, 0.7844, 0.4231, 0.6252, 0.3748, 0.6519, 0.3967, 0.6519, 0.3967, 0.6252, 0.3748, 0.7844, 0.0769, 0.75, 0.07351, 0.75, 0.07351, 0.7844, 0.0769, 0.8175, 0.4131, 0.8481, 0.3967, 0.8481, 0.3967, 0.8175, 0.4131, 0.6519, 0.3967, 0.6825, 0.4131, 0.6825, 0.4131, 0.6519, 0.3967, 0.75, 0.07351, 0.7156, 0.0769, 0.7156, 0.0769, 0.75, 0.07351, 0.8481, 0.3967, 0.8748, 0.3748, 0.8748, 0.3748, 0.8481, 0.3967, 0.6825, 0.4131, 0.7156, 0.4231, 0.7156, 0.4231, 0.6825, 0.4131, 0.7156, 0.0769, 0.6825, 0.08694, 0.6825, 0.08694, 0.7156, 0.0769, 0.8748, 0.3748, 0.8967, 0.3481, 0.8967, 0.3481, 0.8748, 0.3748, 0.7156, 0.4231, 0.75, 0.4265, 0.75, 0.4265, 0.7156, 0.4231, 0.6825, 0.08694, 0.6519, 0.1033, 0.6519, 0.1033, 0.6825, 0.08694, 0.8967, 0.3481, 0.9131, 0.3175, 0.9131, 0.3175, 0.8967, 0.3481, 0.6519, 0.1033, 0.6252, 0.1252, 0.6252, 0.1252, 0.6519, 0.1033, 0.9131, 0.3175, 0.9231, 0.2844, 0.9231, 0.2844, 0.9131, 0.3175, 0.6252, 0.1252, 0.6033, 0.1519, 0.6033, 0.1519, 0.6252, 0.1252, 0.9231, 0.2844, 0.9265, 0.25, 0.9265, 0.25, 0.9231, 0.2844, 0.6033, 0.1519, 0.5869, 0.1825, 0.5869, 0.1825, 0.6033, 0.1519, 0.9265, 0.25, 0.9231, 0.2156, 0.9231, 0.2156, 0.9265, 0.25, 0.5869, 0.1825, 0.5769, 0.2156, 0.5769, 0.2156, 0.5869, 0.1825, 0.9231, 0.2156, 0.9131, 0.1825, 0.9131, 0.1825, 0.9231, 0.2156, 0.5769, 0.2156, 0.5735, 0.25, 0.5735, 0.25, 0.5769, 0.2156, 0.9131, 0.1825, 0.8967, 0.1519, 0.8967, 0.1519, 0.9131, 0.1825, 0.5735, 0.25, 0.5769, 0.2844, 0.5769, 0.2844, 0.5735, 0.25, 0.8967, 0.1519, 0.8748, 0.1252, 0.8748, 0.1252, 0.8967, 0.1519, 0.5769, 0.2844, 0.5869, 0.3175, 0.5869, 0.3175, 0.5769, 0.2844, 0.8748, 0.1252, 0.8481, 0.1033, 0.8481, 0.1033, 0.8748, 0.1252, 0.5869, 0.3175, 0.6033, 0.3481, 0.6033, 0.3481, 0.5869, 0.3175, 0.8481, 0.1033, 0.8175, 0.08694, 0.8175, 0.08694, 0.8481, 0.1033, 0.8338, 0.75, 0.6662, 0.75, 0.6662, 0.5, 0.8338, 0.5, 0.375, 0.09094, 0.375, 0.09094, 0.375, 0.05004, 0.375, 0.05004, 0.375, 0.09094, 0.375, 0.09094, 0.375, 0.7, 0.375, 0.6591, 0.375, 0.6591, 0.375, 0.6591, 0.375, 0.6591, 0.375, 0.7, 0.375, 0.6591, 0.125, 0.6591, 0.125, 0.6591, 0.375, 0.6591, 0.125, 0.7, 0.375, 0.7, 0.375, 0.7, 0.125, 0.7, 0.125, 0.6591, 0.375, 0.6591, 0.375, 0.7, 0.125, 0.7, 0.125, 0.6591, 0.375, 0.6591, 0.375, 0.6591, 0.125, 0.6591, 0.125, 0.6591, 0.375, 0.6591, 0.375, 0.6591, 0.125, 0.6591, 0.375, 0.6403, 0.375, 0.6591, 0.125, 0.6591, 0.125, 0.6403, 0.125, 0.5, 0.7512, 0.5, 0.7974, 0.5, 0.8312, 0.5, 0.8421, 0.5, 0.8338, 0.5, 0.6662, 0.5, 0.6488, 0.5, 0.6235, 0.5, 0.5999, 0.5, 0.5837, 0.5, 0.375, 0.5, 0.125, 0.7, 0.375, 0.7, 0.375, 0.75, 0.125, 0.75, 0.5837, 0.25, 0.375, 0.25, 0.375, 0.1133, 0.375, 0.1097, 0.375, 0.09094, 0.375, 0.05004, 0.375, 0.0, 0.5837, 0.0, 0.375, 0.6367, 0.375, 0.6591, 0.125, 0.6591, 0.375, 0.1133, 0.125, 0.6591, 0.375, 0.6591, 0.375, 0.6591, 0.125, 0.6591, 0.125, 0.5, 0.375, 0.5, 0.375, 0.6367, 0.125, 0.6367, 0.125, 0.6591, 0.375, 0.6591, 0.375, 0.6403, 0.125, 0.6403, 0.375, 0.6591, 0.375, 0.6591, 0.375, 0.6591, 0.375, 0.6591, 0.375, 0.6367, 0.375, 0.6403, 0.375, 0.6591, 0.375, 0.6591, 0.125, 0.6591, 0.125, 0.6591, 0.375, 0.1097, 0.375, 0.1133, 0.125, 0.6591, 0.125, 0.6591, 0.125, 0.6591, 0.125, 0.6591, 0.5837, 0.5, 0.5837, 0.75, 0.375, 0.75, 0.375, 0.7, 0.375, 0.6591, 0.375, 0.6403, 0.375, 0.6367, 0.375, 0.5, 0.6662, 0.5, 0.6662, 0.75, 0.6505, 0.75, 0.6488, 0.5, 0.6488, 0.5, 0.6505, 0.75, 0.625, 0.75, 0.6235, 0.5, 0.6235, 0.5, 0.625, 0.75, 0.5995, 0.75, 0.5999, 0.5, 0.5999, 0.5, 0.5995, 0.75, 0.5837, 0.75, 0.5837, 0.5, 0.8338, 0.75, 0.8338, 0.5, 0.8495, 0.5, 0.8495, 0.75, 0.8495, 0.75, 0.8495, 0.5, 0.875, 0.5, 0.875, 0.75, 0.625, 0.0, 0.625, 0.25, 0.5995, 0.25, 0.5995, 0.0, 0.5995, 0.0, 0.5995, 0.25, 0.5837, 0.25, 0.5837, 0.0, 0.5837, 0.75, 0.5995, 0.7531, 0.6129, 0.7621, 0.6219, 0.7755, 0.625, 0.7912, 0.625, 0.9588, 0.6219, 0.9745, 0.6129, 0.9879, 0.5995, 0.9969, 0.5837, 1.0, 0.375, 1.0, 0.375, 0.75, 0.375, 0.25, 0.375, 0.1133, 0.375, 0.1133, 0.375, 0.25, 0.375, 0.5, 0.375, 0.6367, 0.375, 0.6367, 0.375, 0.5, 1.0, 0.5, 1.0, 1.0, 0.9688, 1.0, 0.9688, 0.5, 0.9688, 0.5, 0.9688, 1.0, 0.9375, 1.0, 0.9375, 0.5, 0.9375, 0.5, 0.9375, 1.0, 0.9062, 1.0, 0.9062, 0.5, 0.9062, 0.5, 0.9062, 1.0, 0.875, 1.0, 0.875, 0.5, 0.875, 0.5, 0.875, 1.0, 0.8438, 1.0, 0.8438, 0.5, 0.8438, 0.5, 0.8438, 1.0, 0.8125, 1.0, 0.8125, 0.5, 0.8125, 0.5, 0.8125, 1.0, 0.7812, 1.0, 0.7812, 0.5, 0.7812, 0.5, 0.7812, 1.0, 0.75, 1.0, 0.75, 0.5, 0.75, 0.5, 0.75, 1.0, 0.7188, 1.0, 0.7188, 0.5, 0.7188, 0.5, 0.7188, 1.0, 0.6875, 1.0, 0.6875, 0.5, 0.6875, 0.5, 0.6875, 1.0, 0.6562, 1.0, 0.6562, 0.5, 0.6562, 0.5, 0.6562, 1.0, 0.625, 1.0, 0.625, 0.5, 0.625, 0.5, 0.625, 1.0, 0.5938, 1.0, 0.5938, 0.5, 0.5938, 0.5, 0.5938, 1.0, 0.5625, 1.0, 0.5625, 0.5, 0.5625, 0.5, 0.5625, 1.0, 0.5312, 1.0, 0.5312, 0.5, 0.5312, 0.5, 0.5312, 1.0, 0.5, 1.0, 0.5, 0.5, 0.5, 0.5, 0.5, 1.0, 0.4688, 1.0, 0.4688, 0.5, 0.4688, 0.5, 0.4688, 1.0, 0.4375, 1.0, 0.4375, 0.5, 0.4375, 0.5, 0.4375, 1.0, 0.4062, 1.0, 0.4062, 0.5, 0.4062, 0.5, 0.4062, 1.0, 0.375, 1.0, 0.375, 0.5, 0.375, 0.5, 0.375, 1.0, 0.3438, 1.0, 0.3438, 0.5, 0.3438, 0.5, 0.3438, 1.0, 0.3125, 1.0, 0.3125, 0.5, 0.3125, 0.5, 0.3125, 1.0, 0.2812, 1.0, 0.2812, 0.5, 0.2812, 0.5, 0.2812, 1.0, 0.25, 1.0, 0.25, 0.5, 0.25, 0.5, 0.25, 1.0, 0.2188, 1.0, 0.2188, 0.5, 0.2188, 0.5, 0.2188, 1.0, 0.1875, 1.0, 0.1875, 0.5, 0.1875, 0.5, 0.1875, 1.0, 0.1562, 1.0, 0.1562, 0.5, 0.1562, 0.5, 0.1562, 1.0, 0.125, 1.0, 0.125, 0.5, 0.125, 0.5, 0.125, 1.0, 0.09375, 1.0, 0.09375, 0.5, 0.09375, 0.5, 0.09375, 1.0, 0.0625, 1.0, 0.0625, 0.5, 0.2968, 0.4854, 0.25, 0.49, 0.2032, 0.4854, 0.1582, 0.4717, 0.1167, 0.4496, 0.08029, 0.4197, 0.05045, 0.3833, 0.02827, 0.3418, 0.01461, 0.2968, 0.01, 0.25, 0.01461, 0.2032, 0.02827, 0.1582, 0.05045, 0.1167, 0.08029, 0.08029, 0.1167, 0.05045, 0.1582, 0.02827, 0.2032, 0.01461, 0.25, 0.01, 0.2968, 0.01461, 0.3418, 0.02827, 0.3833, 0.05045, 0.4197, 0.08029, 0.4496, 0.1167, 0.4717, 0.1582, 0.4854, 0.2032, 0.49, 0.25, 0.4854, 0.2968, 0.4717, 0.3418, 0.4496, 0.3833, 0.4197, 0.4197, 0.3833, 0.4496, 0.3418, 0.4717, 0.0625, 0.5, 0.0625, 1.0, 0.03125, 1.0, 0.03125, 0.5, 0.03125, 0.5, 0.03125, 1.0, 0.0, 1.0, 0.0, 0.5, 0.75, 0.49, 0.7968, 0.4854, 0.8418, 0.4717, 0.8833, 0.4496, 0.9197, 0.4197, 0.9496, 0.3833, 0.9717, 0.3418, 0.9854, 0.2968, 0.99, 0.25, 0.9854, 0.2032, 0.9717, 0.1582, 0.9496, 0.1167, 0.9197, 0.08029, 0.8833, 0.05045, 0.8418, 0.02827, 0.7968, 0.01461, 0.75, 0.01, 0.7032, 0.01461, 0.6582, 0.02827, 0.6167, 0.05045, 0.5803, 0.08029, 0.5504, 0.1167, 0.5283, 0.1582, 0.5146, 0.2032, 0.51, 0.25, 0.5146, 0.2968, 0.5283, 0.3418, 0.5504, 0.3833, 0.5803, 0.4197, 0.6167, 0.4496, 0.6582, 0.4717, 0.7032, 0.4854, 0.3825, 0.7554, 0.6175, 0.7554, 0.6175, 0.9099, 0.6085, 0.9426, 0.5833, 0.9698, 0.5456, 0.9881, 0.5, 0.9945, 0.4544, 0.9881, 0.4167, 0.9698, 0.3915, 0.9426, 0.3825, 0.9099, 0.375, 0.5, 0.625, 0.5, 0.625, 0.75, 0.375, 0.75, 0.625, 0.5, 0.7854, 0.5, 0.7854, 0.75, 0.625, 0.75, 0.375, 0.3396, 0.3844, 0.3053, 0.4113, 0.2762, 0.4515, 0.2568, 0.5, 0.25, 0.5485, 0.2568, 0.5887, 0.2762, 0.6156, 0.3053, 0.625, 0.3396, 0.625, 0.5, 0.375, 0.5, 0.2146, 0.5, 0.2146, 0.75, 0.1803, 0.75, 0.1803, 0.5, 0.1803, 0.5, 0.1803, 0.75, 0.125, 0.75, 0.125, 0.5, 0.375, 0.25, 0.375, 0.0, 0.4515, 0.0, 0.4515, 0.25, 0.7854, 0.75, 0.7854, 0.5, 0.8197, 0.5, 0.8197, 0.75, 0.8197, 0.75, 0.8197, 0.5, 0.875, 0.5, 0.875, 0.75, 0.625, 0.0, 0.625, 0.25, 0.5485, 0.25, 0.5485, 0.0, 0.4515, 0.0, 0.5, 0.0, 0.5, 0.25, 0.4515, 0.25, 0.2146, 0.5, 0.375, 0.5, 0.375, 0.75, 0.2146, 0.75, 0.5, 0.0, 0.5485, 0.0, 0.5485, 0.25, 0.5, 0.25, 0.4544, 0.9881, 0.5, 0.9945, 0.5, 1.0, 0.4515, 0.9932, 0.6175, 0.7554, 0.3825, 0.7554, 0.375, 0.75, 0.625, 0.75, 0.3825, 0.9099, 0.3915, 0.9426, 0.3844, 0.9447, 0.375, 0.9104, 0.3915, 0.9426, 0.4167, 0.9698, 0.4113, 0.9738, 0.3844, 0.9447, 0.4167, 0.9698, 0.4544, 0.9881, 0.4515, 0.9932, 0.4113, 0.9738, 0.6085, 0.9426, 0.6175, 0.9099, 0.625, 0.9104, 0.6156, 0.9447, 0.5833, 0.9698, 0.6085, 0.9426, 0.6156, 0.9447, 0.5887, 0.9738, 0.5456, 0.9881, 0.5833, 0.9698, 0.5887, 0.9738, 0.5485, 0.9932, 0.3825, 0.7554, 0.3825, 0.9099, 0.375, 0.9104, 0.375, 0.75, 0.5, 0.9945, 0.5456, 0.9881, 0.5485, 0.9932, 0.5, 1.0, 0.6175, 0.9099, 0.6175, 0.7554, 0.625, 0.75, 0.625, 0.9104, 0.375, 0.0, 0.5, 0.0, 0.5, 0.1988, 0.4204, 0.25, 0.4035, 0.25, 0.383, 0.2449, 0.375, 0.2329, 0.4035, 0.25, 0.4204, 0.25, 0.4204, 0.5, 0.4035, 0.5, 0.375, 0.5171, 0.383, 0.5051, 0.4035, 0.5, 0.4204, 0.5, 0.5, 0.5512, 0.5, 0.75, 0.375, 0.75, 0.5, 0.75, 0.625, 0.75, 0.625, 1.0, 0.5, 1.0, 0.625, 0.5, 0.875, 0.5, 0.875, 0.75, 0.625, 0.75, 0.375, 0.75, 0.5, 0.75, 0.5, 1.0, 0.375, 1.0, 0.125, 0.5171, 0.375, 0.5171, 0.375, 0.75, 0.125, 0.75, 0.5, 0.0, 0.625, 0.0, 0.625, 0.25, 0.5331, 0.25, 0.5, 0.1988, 0.375, 0.5171, 0.125, 0.5171, 0.125, 0.5, 0.375, 0.5, 0.375, 0.5, 0.375, 0.25, 0.4035, 0.25, 0.4035, 0.5, 0.5, 0.5512, 0.5331, 0.5, 0.625, 0.5, 0.625, 0.75, 0.5, 0.75, 0.5331, 0.25, 0.5003, 0.25, 0.5, 0.1988, 0.5003, 0.25, 0.468, 0.25, 0.5, 0.1988, 0.4204, 0.5, 0.4992, 0.5, 0.5, 0.5512, 0.4992, 0.5, 0.5769, 0.5, 0.5, 0.5512, 0.5331, 0.25, 0.5331, 0.5, 0.5, 0.5, 0.5, 0.25, 0.5, 0.25, 0.5, 0.5, 0.4204, 0.5, 0.4204, 0.25, 0.5331, 0.25, 0.625, 0.25, 0.625, 0.5, 0.5331, 0.5])
me_cylinder.update()

# ---- objects
ob_cylinder = bpy.data.objects.new('Cylinder', me_cylinder)

# ---- transforms, parenting, visibility, modifiers, constraints
ob_cylinder.location = (0.0, 0.67, 0.0)
ob_cylinder.rotation_euler = (1.553, 0.0, 0.0)

# ---- collection membership
col_collection.objects.link(ob_cylinder)

# ---- scene / render settings (as saved in the file)
scene.frame_start = 1; scene.frame_end = 250; scene.frame_set(1)
scene.render.engine = 'BLENDER_EEVEE_NEXT'
scene.cycles.sampling_pattern = 'TABULATED_SOBOL'
bpy.context.view_layer.update()

# ---- added for rendering (the .blend has no active camera and no usable light): camera, sun
cam_auto = bpy.data.cameras.new('AutoCamera')
cam_auto.lens = 50.0
cam_auto.sensor_width = 36.0
cam_auto.clip_end = 1000.0
ob_auto_camera = bpy.data.objects.new('AutoCamera', cam_auto)
scene.collection.objects.link(ob_auto_camera)
ob_auto_camera.location = (1.83363, -2.20386, 1.2736)
ob_auto_camera.rotation_euler = (1.09748, -7.21219e-08, 0.694738)
scene.camera = ob_auto_camera
light_auto_sun = bpy.data.lights.new('AutoSun', 'SUN')
light_auto_sun.energy = 3.0
light_auto_sun.angle = 0.0523599
ob_auto_sun = bpy.data.objects.new('AutoSun', light_auto_sun)
scene.collection.objects.link(ob_auto_sun)
ob_auto_sun.rotation_euler = (0.872665, 0.174533, 0.523599)
bpy.context.view_layer.update()
